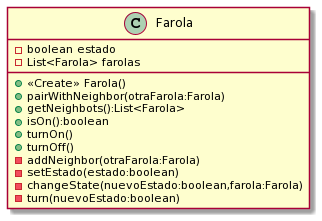

The diagram above was rendered by PlantUML. Its source (embedded in the PNG):
@startuml
class Farola {
  -boolean estado
  -List<Farola> farolas
  
  +<<Create>> Farola()
  +pairWithNeighbor(otraFarola:Farola)
  +getNeighbots():List<Farola>
  +isOn():boolean
  +turnOn()
  +turnOff()
  -addNeighbor(otraFarola:Farola)
  -setEstado(estado:boolean)
  -changeState(nuevoEstado:boolean,farola:Farola)
  -turn(nuevoEstado:boolean)
}
@enduml